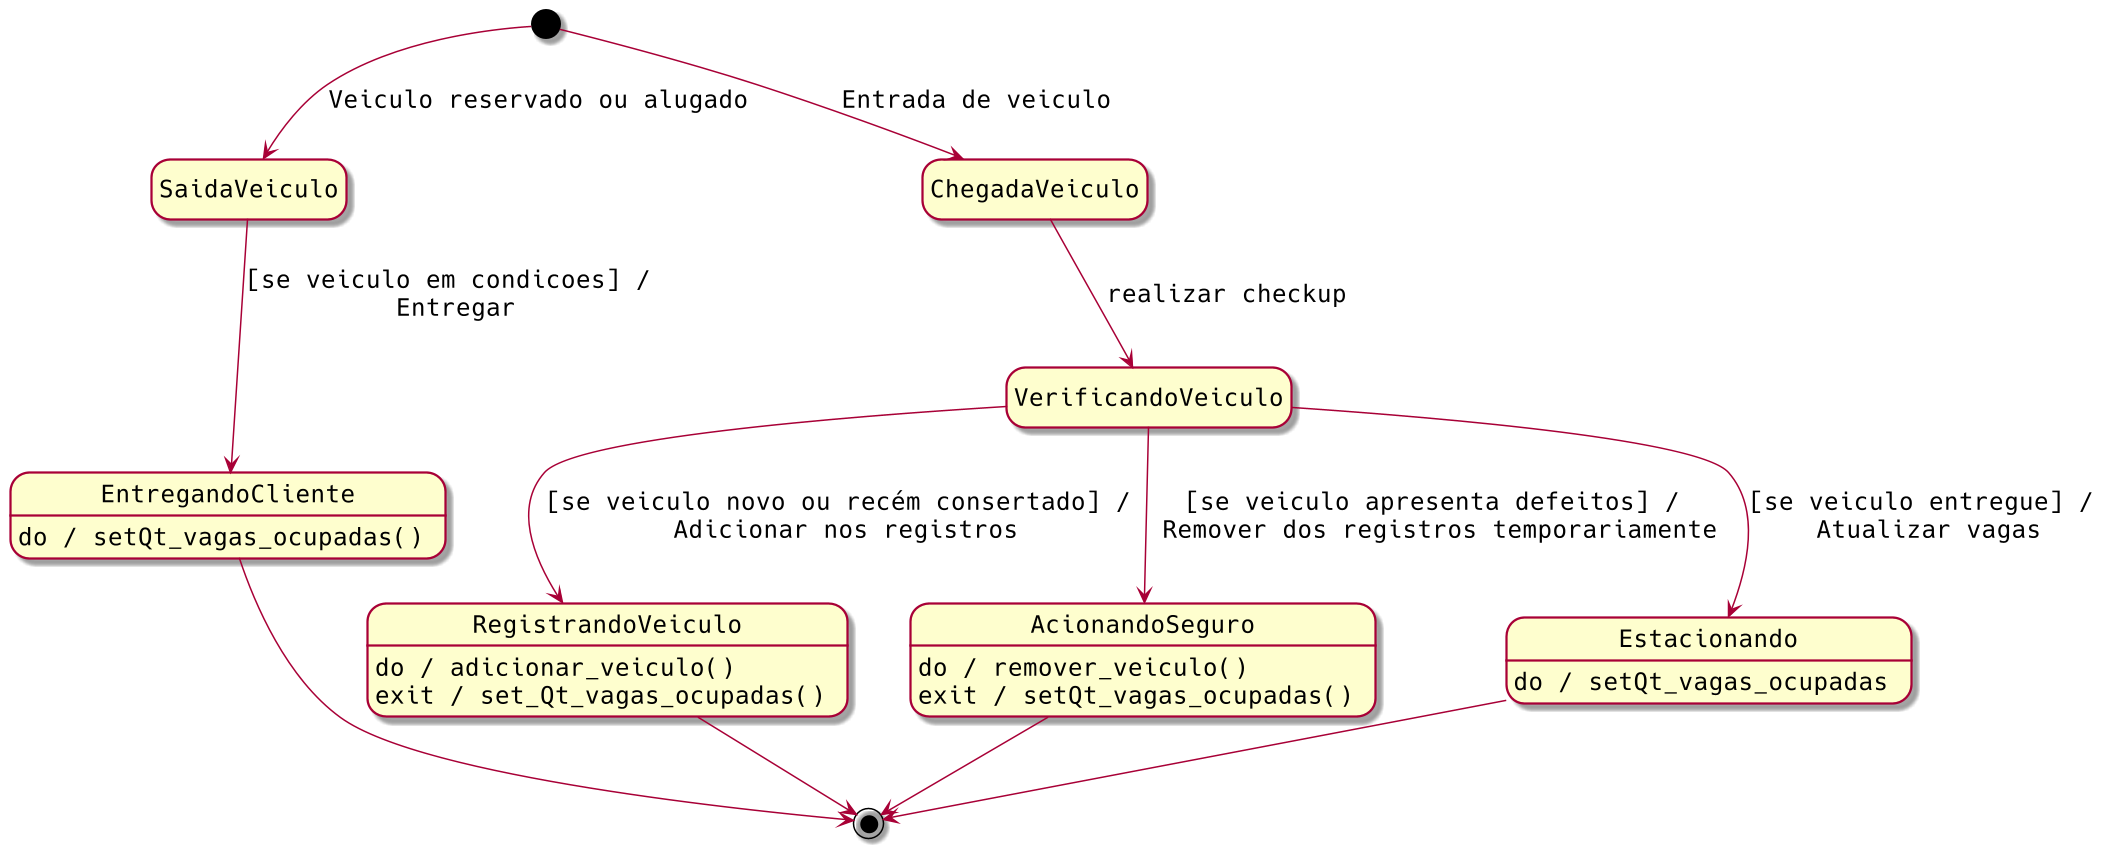

The diagram above was rendered by PlantUML. Its source (embedded in the PNG):
@startuml
' Configurações
  scale 1.5
  skinparam roundcorner 20
  skinparam classAttributeIconSize 12
  skinparam defaultFontSize 16
  skinparam defaultFontName Hack
  hide empty description

[*] --> SaidaVeiculo : Veiculo reservado ou alugado

SaidaVeiculo --> EntregandoCliente : [se veiculo em condicoes] /\n Entregar

[*] --> ChegadaVeiculo : Entrada de veiculo
ChegadaVeiculo --> VerificandoVeiculo : realizar checkup
VerificandoVeiculo --> RegistrandoVeiculo : [se veiculo novo ou recém consertado] /\n Adicionar nos registros
VerificandoVeiculo --> AcionandoSeguro : [se veiculo apresenta defeitos] /\n Remover dos registros temporariamente
VerificandoVeiculo --> Estacionando : [se veiculo entregue] /\n Atualizar vagas

EntregandoCliente: do / setQt_vagas_ocupadas()
EntregandoCliente --> [*]
Estacionando : do / setQt_vagas_ocupadas
Estacionando --> [*]
AcionandoSeguro: do / remover_veiculo()
AcionandoSeguro: exit / setQt_vagas_ocupadas()
AcionandoSeguro --> [*]
RegistrandoVeiculo : do / adicionar_veiculo()
RegistrandoVeiculo : exit / set_Qt_vagas_ocupadas()
RegistrandoVeiculo --> [*]
@enduml